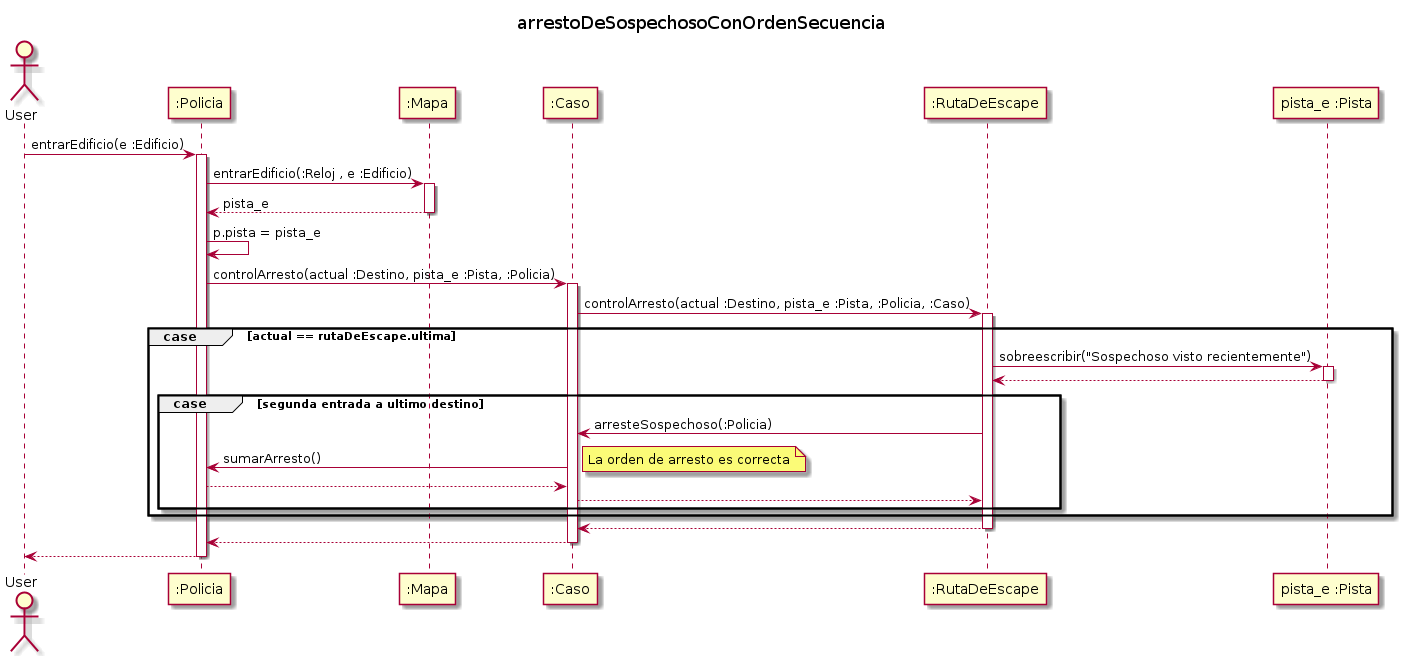

The diagram above was rendered by PlantUML. Its source (embedded in the PNG):
@startuml

title arrestoDeSospechosoConOrdenSecuencia

Actor User
User -> ":Policia" : entrarEdificio(e :Edificio)
Activate ":Policia"

":Policia" -> ":Mapa" : entrarEdificio(:Reloj , e :Edificio)
activate ":Mapa"

":Mapa" --> ":Policia" : pista_e
deactivate ":Mapa"

":Policia" -> ":Policia": p.pista = pista_e

":Policia" -> ":Caso" : controlArresto(actual :Destino, pista_e :Pista, :Policia)
activate ":Caso"

":Caso" -> ":RutaDeEscape" : controlArresto(actual :Destino, pista_e :Pista, :Policia, :Caso)
activate ":RutaDeEscape"

group case [actual == rutaDeEscape.ultima]

    ":RutaDeEscape" -> "pista_e :Pista": sobreescribir("Sospechoso visto recientemente")
    activate "pista_e :Pista"

    "pista_e :Pista" --> ":RutaDeEscape"
    deactivate "pista_e :Pista"

    group case [segunda entrada a ultimo destino]

        ":RutaDeEscape" -> ":Caso" : arresteSospechoso(:Policia)

        ":Caso" -> ":Policia" : sumarArresto()
        note right: La orden de arresto es correcta

        ":Policia" --> ":Caso"

        ":Caso" --> ":RutaDeEscape"

    end

end

":RutaDeEscape" --> ":Caso"
deactivate ":RutaDeEscape"

":Caso" --> ":Policia"
deactivate ":Caso"

":Policia" --> User
deactivate ":Policia"

@enduml